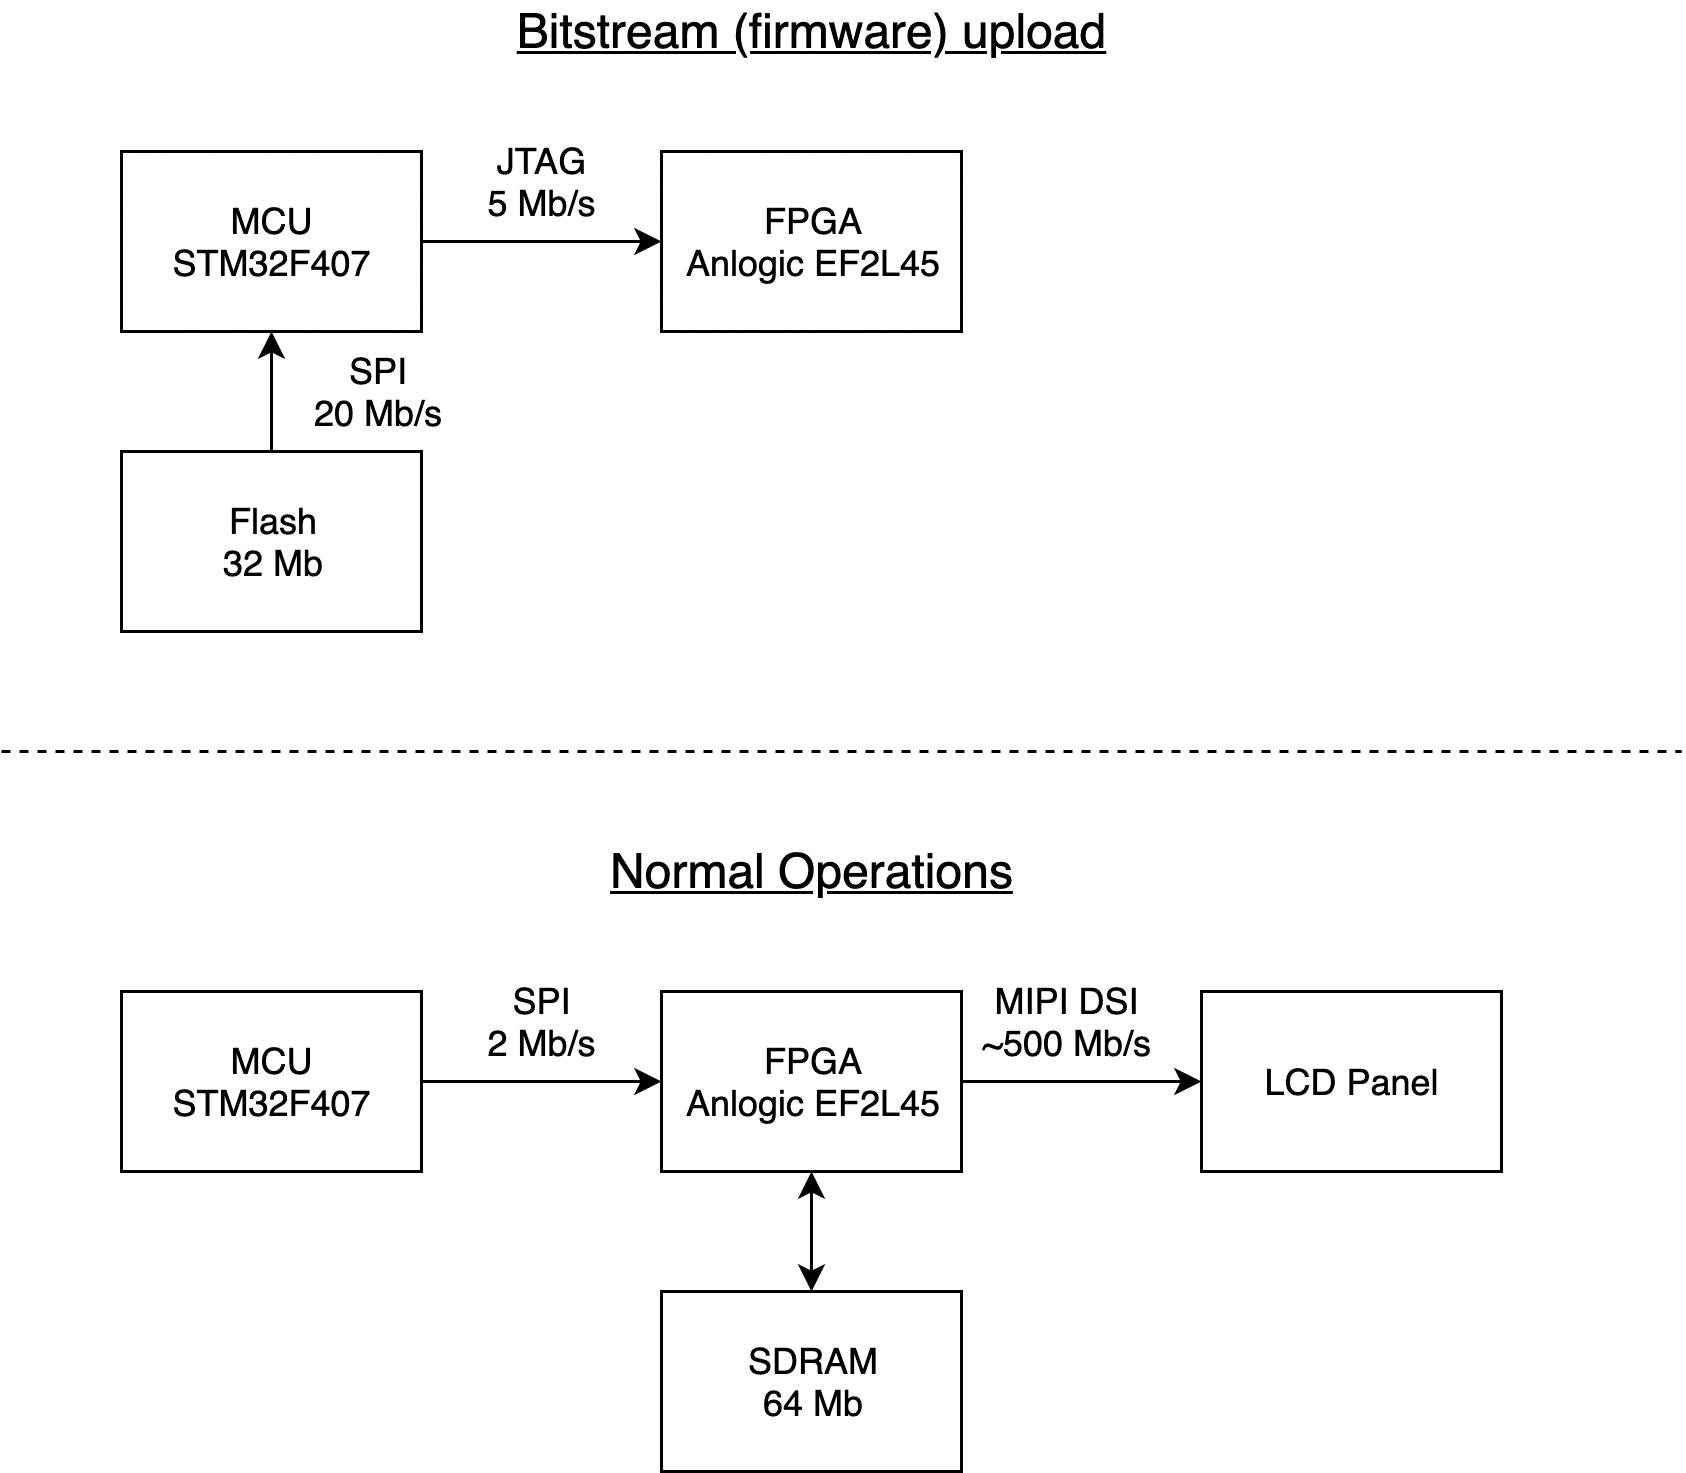

The diagram above was exported from draw.io. Its source (the exported page's mxGraphModel, read from the mxfile embedded in the PNG):
<mxGraphModel dx="770" dy="630" grid="1" gridSize="10" guides="1" tooltips="1" connect="1" arrows="1" fold="1" page="1" pageScale="1" pageWidth="850" pageHeight="1100" math="0" shadow="0">
  <root>
    <mxCell id="0" />
    <mxCell id="1" parent="0" />
    <mxCell id="mTm0ayt-WgOSmTYL3o23-1" value="MCU&lt;br&gt;STM32F407" style="rounded=0;whiteSpace=wrap;html=1;" parent="1" vertex="1">
      <mxGeometry x="200" y="560" width="100" height="60" as="geometry" />
    </mxCell>
    <mxCell id="mTm0ayt-WgOSmTYL3o23-3" value="FPGA&lt;br&gt;Anlogic EF2L45" style="rounded=0;whiteSpace=wrap;html=1;" parent="1" vertex="1">
      <mxGeometry x="380" y="560" width="100" height="60" as="geometry" />
    </mxCell>
    <mxCell id="mTm0ayt-WgOSmTYL3o23-4" value="" style="endArrow=classic;html=1;exitX=1;exitY=0.5;exitDx=0;exitDy=0;" parent="1" source="mTm0ayt-WgOSmTYL3o23-1" edge="1">
      <mxGeometry width="50" height="50" relative="1" as="geometry">
        <mxPoint x="200" y="690" as="sourcePoint" />
        <mxPoint x="380" y="590" as="targetPoint" />
      </mxGeometry>
    </mxCell>
    <mxCell id="mTm0ayt-WgOSmTYL3o23-5" value="SPI&lt;br&gt;2 Mb/s" style="text;html=1;strokeColor=none;fillColor=none;align=center;verticalAlign=middle;whiteSpace=wrap;rounded=0;" parent="1" vertex="1">
      <mxGeometry x="320" y="560" width="40" height="20" as="geometry" />
    </mxCell>
    <mxCell id="mTm0ayt-WgOSmTYL3o23-6" value="" style="endArrow=classic;html=1;exitX=1;exitY=0.5;exitDx=0;exitDy=0;" parent="1" edge="1">
      <mxGeometry width="50" height="50" relative="1" as="geometry">
        <mxPoint x="480" y="590" as="sourcePoint" />
        <mxPoint x="560" y="590" as="targetPoint" />
      </mxGeometry>
    </mxCell>
    <mxCell id="mTm0ayt-WgOSmTYL3o23-7" value="MIPI DSI&lt;br&gt;~500 Mb/s" style="text;html=1;strokeColor=none;fillColor=none;align=center;verticalAlign=middle;whiteSpace=wrap;rounded=0;" parent="1" vertex="1">
      <mxGeometry x="480" y="560" width="70" height="20" as="geometry" />
    </mxCell>
    <mxCell id="mTm0ayt-WgOSmTYL3o23-8" value="LCD Panel" style="rounded=0;whiteSpace=wrap;html=1;" parent="1" vertex="1">
      <mxGeometry x="560" y="560" width="100" height="60" as="geometry" />
    </mxCell>
    <mxCell id="mTm0ayt-WgOSmTYL3o23-9" value="SDRAM&lt;br&gt;64 Mb" style="rounded=0;whiteSpace=wrap;html=1;" parent="1" vertex="1">
      <mxGeometry x="380" y="660" width="100" height="60" as="geometry" />
    </mxCell>
    <mxCell id="mTm0ayt-WgOSmTYL3o23-10" value="" style="endArrow=classic;startArrow=classic;html=1;entryX=0.5;entryY=1;entryDx=0;entryDy=0;exitX=0.5;exitY=0;exitDx=0;exitDy=0;" parent="1" source="mTm0ayt-WgOSmTYL3o23-9" target="mTm0ayt-WgOSmTYL3o23-3" edge="1">
      <mxGeometry width="50" height="50" relative="1" as="geometry">
        <mxPoint x="200" y="790" as="sourcePoint" />
        <mxPoint x="250" y="740" as="targetPoint" />
      </mxGeometry>
    </mxCell>
    <mxCell id="aTwu0sRAOvCln16q7Fq4-10" value="MCU&lt;br&gt;STM32F407" style="rounded=0;whiteSpace=wrap;html=1;" vertex="1" parent="1">
      <mxGeometry x="200" y="280" width="100" height="60" as="geometry" />
    </mxCell>
    <mxCell id="aTwu0sRAOvCln16q7Fq4-11" value="FPGA&lt;br&gt;Anlogic EF2L45" style="rounded=0;whiteSpace=wrap;html=1;" vertex="1" parent="1">
      <mxGeometry x="380" y="280" width="100" height="60" as="geometry" />
    </mxCell>
    <mxCell id="aTwu0sRAOvCln16q7Fq4-12" value="" style="endArrow=classic;html=1;exitX=1;exitY=0.5;exitDx=0;exitDy=0;" edge="1" parent="1" source="aTwu0sRAOvCln16q7Fq4-10">
      <mxGeometry width="50" height="50" relative="1" as="geometry">
        <mxPoint x="200" y="410" as="sourcePoint" />
        <mxPoint x="380" y="310" as="targetPoint" />
      </mxGeometry>
    </mxCell>
    <mxCell id="aTwu0sRAOvCln16q7Fq4-13" value="JTAG&lt;br&gt;5 Mb/s" style="text;html=1;strokeColor=none;fillColor=none;align=center;verticalAlign=middle;whiteSpace=wrap;rounded=0;" vertex="1" parent="1">
      <mxGeometry x="320" y="280" width="40" height="20" as="geometry" />
    </mxCell>
    <mxCell id="aTwu0sRAOvCln16q7Fq4-15" value="Flash&lt;br&gt;32 Mb" style="rounded=0;whiteSpace=wrap;html=1;" vertex="1" parent="1">
      <mxGeometry x="200" y="380" width="100" height="60" as="geometry" />
    </mxCell>
    <mxCell id="aTwu0sRAOvCln16q7Fq4-17" value="" style="endArrow=classic;startArrow=none;html=1;entryX=0.5;entryY=1;entryDx=0;entryDy=0;exitX=0.5;exitY=0;exitDx=0;exitDy=0;startFill=0;" edge="1" parent="1">
      <mxGeometry width="50" height="50" relative="1" as="geometry">
        <mxPoint x="250" y="380" as="sourcePoint" />
        <mxPoint x="250" y="340" as="targetPoint" />
      </mxGeometry>
    </mxCell>
    <mxCell id="aTwu0sRAOvCln16q7Fq4-19" value="SPI&lt;br&gt;20 Mb/s" style="text;html=1;strokeColor=none;fillColor=none;align=center;verticalAlign=middle;whiteSpace=wrap;rounded=0;" vertex="1" parent="1">
      <mxGeometry x="260" y="350" width="50" height="20" as="geometry" />
    </mxCell>
    <mxCell id="aTwu0sRAOvCln16q7Fq4-20" value="&lt;font style=&quot;font-size: 16px&quot;&gt;&lt;u&gt;Normal Operations&lt;/u&gt;&lt;/font&gt;" style="text;html=1;strokeColor=none;fillColor=none;align=center;verticalAlign=middle;whiteSpace=wrap;rounded=0;" vertex="1" parent="1">
      <mxGeometry x="345" y="510" width="170" height="20" as="geometry" />
    </mxCell>
    <mxCell id="aTwu0sRAOvCln16q7Fq4-21" value="&lt;font style=&quot;font-size: 16px&quot;&gt;&lt;u&gt;Bitstream (firmware) upload&lt;/u&gt;&lt;/font&gt;" style="text;html=1;strokeColor=none;fillColor=none;align=center;verticalAlign=middle;whiteSpace=wrap;rounded=0;" vertex="1" parent="1">
      <mxGeometry x="230" y="230" width="400" height="20" as="geometry" />
    </mxCell>
    <mxCell id="aTwu0sRAOvCln16q7Fq4-23" value="" style="endArrow=none;dashed=1;html=1;" edge="1" parent="1">
      <mxGeometry width="50" height="50" relative="1" as="geometry">
        <mxPoint x="160" y="480" as="sourcePoint" />
        <mxPoint x="720" y="480" as="targetPoint" />
      </mxGeometry>
    </mxCell>
  </root>
</mxGraphModel>